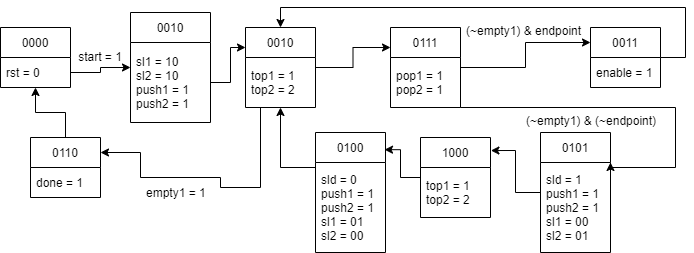

The diagram above was exported from draw.io. Its source (the exported page's mxGraphModel, read from the mxfile embedded in the PNG):
<mxGraphModel dx="509" dy="577" grid="1" gridSize="10" guides="1" tooltips="1" connect="1" arrows="1" fold="1" page="1" pageScale="1" pageWidth="850" pageHeight="1100" math="0" shadow="0">
  <root>
    <mxCell id="0" />
    <mxCell id="1" parent="0" />
    <mxCell id="VwfQNJRkG50cx04mtYaC-3" value="0000" style="swimlane;fontStyle=0;childLayout=stackLayout;horizontal=1;startSize=30;horizontalStack=0;resizeParent=1;resizeParentMax=0;resizeLast=0;collapsible=1;marginBottom=0;" vertex="1" parent="1">
      <mxGeometry x="110" y="270" width="70" height="60" as="geometry" />
    </mxCell>
    <mxCell id="VwfQNJRkG50cx04mtYaC-4" value="rst = 0" style="text;strokeColor=none;fillColor=none;align=left;verticalAlign=middle;spacingLeft=4;spacingRight=4;overflow=hidden;points=[[0,0.5],[1,0.5]];portConstraint=eastwest;rotatable=0;" vertex="1" parent="VwfQNJRkG50cx04mtYaC-3">
      <mxGeometry y="30" width="70" height="30" as="geometry" />
    </mxCell>
    <mxCell id="VwfQNJRkG50cx04mtYaC-9" value="start = 1" style="text;html=1;strokeColor=none;fillColor=none;align=center;verticalAlign=middle;whiteSpace=wrap;rounded=0;" vertex="1" parent="1">
      <mxGeometry x="180" y="285" width="60" height="30" as="geometry" />
    </mxCell>
    <mxCell id="VwfQNJRkG50cx04mtYaC-10" value="0010" style="swimlane;fontStyle=0;childLayout=stackLayout;horizontal=1;startSize=30;horizontalStack=0;resizeParent=1;resizeParentMax=0;resizeLast=0;collapsible=1;marginBottom=0;" vertex="1" parent="1">
      <mxGeometry x="240" y="255" width="80" height="110" as="geometry" />
    </mxCell>
    <mxCell id="VwfQNJRkG50cx04mtYaC-11" value="sl1 = 10&#10;sl2 = 10&#10;push1 = 1&#10;push2 = 1" style="text;strokeColor=none;fillColor=none;align=left;verticalAlign=middle;spacingLeft=4;spacingRight=4;overflow=hidden;points=[[0,0.5],[1,0.5]];portConstraint=eastwest;rotatable=0;" vertex="1" parent="VwfQNJRkG50cx04mtYaC-10">
      <mxGeometry y="30" width="80" height="80" as="geometry" />
    </mxCell>
    <mxCell id="VwfQNJRkG50cx04mtYaC-26" style="edgeStyle=orthogonalEdgeStyle;rounded=0;orthogonalLoop=1;jettySize=auto;html=1;entryX=0;entryY=0.25;entryDx=0;entryDy=0;" edge="1" parent="1" source="VwfQNJRkG50cx04mtYaC-14" target="VwfQNJRkG50cx04mtYaC-24">
      <mxGeometry relative="1" as="geometry" />
    </mxCell>
    <mxCell id="VwfQNJRkG50cx04mtYaC-14" value="0010" style="swimlane;fontStyle=0;childLayout=stackLayout;horizontal=1;startSize=30;horizontalStack=0;resizeParent=1;resizeParentMax=0;resizeLast=0;collapsible=1;marginBottom=0;" vertex="1" parent="1">
      <mxGeometry x="355" y="270" width="70" height="80" as="geometry" />
    </mxCell>
    <mxCell id="VwfQNJRkG50cx04mtYaC-15" value="top1 = 1&#10;top2 = 2" style="text;strokeColor=none;fillColor=none;align=left;verticalAlign=middle;spacingLeft=4;spacingRight=4;overflow=hidden;points=[[0,0.5],[1,0.5]];portConstraint=eastwest;rotatable=0;" vertex="1" parent="VwfQNJRkG50cx04mtYaC-14">
      <mxGeometry y="30" width="70" height="50" as="geometry" />
    </mxCell>
    <mxCell id="VwfQNJRkG50cx04mtYaC-18" style="edgeStyle=orthogonalEdgeStyle;rounded=0;orthogonalLoop=1;jettySize=auto;html=1;entryX=0;entryY=0.25;entryDx=0;entryDy=0;" edge="1" parent="1" source="VwfQNJRkG50cx04mtYaC-11" target="VwfQNJRkG50cx04mtYaC-14">
      <mxGeometry relative="1" as="geometry" />
    </mxCell>
    <mxCell id="VwfQNJRkG50cx04mtYaC-19" style="edgeStyle=orthogonalEdgeStyle;rounded=0;orthogonalLoop=1;jettySize=auto;html=1;" edge="1" parent="1" source="VwfQNJRkG50cx04mtYaC-4" target="VwfQNJRkG50cx04mtYaC-10">
      <mxGeometry relative="1" as="geometry" />
    </mxCell>
    <mxCell id="VwfQNJRkG50cx04mtYaC-29" style="edgeStyle=orthogonalEdgeStyle;rounded=0;orthogonalLoop=1;jettySize=auto;html=1;entryX=0;entryY=0.25;entryDx=0;entryDy=0;" edge="1" parent="1" source="VwfQNJRkG50cx04mtYaC-24" target="VwfQNJRkG50cx04mtYaC-27">
      <mxGeometry relative="1" as="geometry" />
    </mxCell>
    <mxCell id="VwfQNJRkG50cx04mtYaC-32" style="edgeStyle=orthogonalEdgeStyle;rounded=0;orthogonalLoop=1;jettySize=auto;html=1;entryX=1;entryY=0.25;entryDx=0;entryDy=0;" edge="1" parent="1" source="VwfQNJRkG50cx04mtYaC-24" target="VwfQNJRkG50cx04mtYaC-34">
      <mxGeometry relative="1" as="geometry">
        <mxPoint x="790" y="480" as="targetPoint" />
        <Array as="points">
          <mxPoint x="785" y="350" />
          <mxPoint x="785" y="410" />
          <mxPoint x="720" y="410" />
        </Array>
      </mxGeometry>
    </mxCell>
    <mxCell id="VwfQNJRkG50cx04mtYaC-24" value="0111" style="swimlane;fontStyle=0;childLayout=stackLayout;horizontal=1;startSize=30;horizontalStack=0;resizeParent=1;resizeParentMax=0;resizeLast=0;collapsible=1;marginBottom=0;" vertex="1" parent="1">
      <mxGeometry x="500" y="270" width="70" height="80" as="geometry" />
    </mxCell>
    <mxCell id="VwfQNJRkG50cx04mtYaC-25" value="pop1 = 1&#10;pop2 = 1" style="text;strokeColor=none;fillColor=none;align=left;verticalAlign=middle;spacingLeft=4;spacingRight=4;overflow=hidden;points=[[0,0.5],[1,0.5]];portConstraint=eastwest;rotatable=0;" vertex="1" parent="VwfQNJRkG50cx04mtYaC-24">
      <mxGeometry y="30" width="70" height="50" as="geometry" />
    </mxCell>
    <mxCell id="VwfQNJRkG50cx04mtYaC-31" style="edgeStyle=orthogonalEdgeStyle;rounded=0;orthogonalLoop=1;jettySize=auto;html=1;entryX=0.5;entryY=0;entryDx=0;entryDy=0;" edge="1" parent="1" source="VwfQNJRkG50cx04mtYaC-27" target="VwfQNJRkG50cx04mtYaC-14">
      <mxGeometry relative="1" as="geometry">
        <Array as="points">
          <mxPoint x="795" y="300" />
          <mxPoint x="795" y="250" />
          <mxPoint x="390" y="250" />
        </Array>
      </mxGeometry>
    </mxCell>
    <mxCell id="VwfQNJRkG50cx04mtYaC-27" value="0011" style="swimlane;fontStyle=0;childLayout=stackLayout;horizontal=1;startSize=30;horizontalStack=0;resizeParent=1;resizeParentMax=0;resizeLast=0;collapsible=1;marginBottom=0;" vertex="1" parent="1">
      <mxGeometry x="700" y="270" width="70" height="60" as="geometry" />
    </mxCell>
    <mxCell id="VwfQNJRkG50cx04mtYaC-28" value="enable = 1" style="text;strokeColor=none;fillColor=none;align=left;verticalAlign=middle;spacingLeft=4;spacingRight=4;overflow=hidden;points=[[0,0.5],[1,0.5]];portConstraint=eastwest;rotatable=0;" vertex="1" parent="VwfQNJRkG50cx04mtYaC-27">
      <mxGeometry y="30" width="70" height="30" as="geometry" />
    </mxCell>
    <mxCell id="VwfQNJRkG50cx04mtYaC-30" value="(~empty1) &amp; endpoint" style="text;strokeColor=none;fillColor=none;align=left;verticalAlign=middle;spacingLeft=4;spacingRight=4;overflow=hidden;points=[[0,0.5],[1,0.5]];portConstraint=eastwest;rotatable=0;" vertex="1" parent="1">
      <mxGeometry x="570" y="260" width="140" height="25" as="geometry" />
    </mxCell>
    <mxCell id="VwfQNJRkG50cx04mtYaC-33" value="(~empty1) &amp; (~endpoint)" style="text;strokeColor=none;fillColor=none;align=left;verticalAlign=middle;spacingLeft=4;spacingRight=4;overflow=hidden;points=[[0,0.5],[1,0.5]];portConstraint=eastwest;rotatable=0;" vertex="1" parent="1">
      <mxGeometry x="630" y="350" width="140" height="25" as="geometry" />
    </mxCell>
    <mxCell id="VwfQNJRkG50cx04mtYaC-48" style="edgeStyle=orthogonalEdgeStyle;rounded=0;orthogonalLoop=1;jettySize=auto;html=1;entryX=1.006;entryY=0.163;entryDx=0;entryDy=0;entryPerimeter=0;" edge="1" parent="1" source="VwfQNJRkG50cx04mtYaC-34" target="VwfQNJRkG50cx04mtYaC-46">
      <mxGeometry relative="1" as="geometry" />
    </mxCell>
    <mxCell id="VwfQNJRkG50cx04mtYaC-34" value="0101" style="swimlane;fontStyle=0;childLayout=stackLayout;horizontal=1;startSize=30;horizontalStack=0;resizeParent=1;resizeParentMax=0;resizeLast=0;collapsible=1;marginBottom=0;" vertex="1" parent="1">
      <mxGeometry x="650" y="375" width="70" height="120" as="geometry" />
    </mxCell>
    <mxCell id="VwfQNJRkG50cx04mtYaC-35" value="sld = 1&#10;push1 = 1&#10;push2 = 1&#10;sl1 = 00&#10;sl2 = 01" style="text;strokeColor=none;fillColor=none;align=left;verticalAlign=middle;spacingLeft=4;spacingRight=4;overflow=hidden;points=[[0,0.5],[1,0.5]];portConstraint=eastwest;rotatable=0;" vertex="1" parent="VwfQNJRkG50cx04mtYaC-34">
      <mxGeometry y="30" width="70" height="90" as="geometry" />
    </mxCell>
    <mxCell id="VwfQNJRkG50cx04mtYaC-39" style="edgeStyle=orthogonalEdgeStyle;rounded=0;orthogonalLoop=1;jettySize=auto;html=1;" edge="1" parent="1" source="VwfQNJRkG50cx04mtYaC-36" target="VwfQNJRkG50cx04mtYaC-14">
      <mxGeometry relative="1" as="geometry">
        <Array as="points">
          <mxPoint x="390" y="410" />
        </Array>
      </mxGeometry>
    </mxCell>
    <mxCell id="VwfQNJRkG50cx04mtYaC-36" value="0100" style="swimlane;fontStyle=0;childLayout=stackLayout;horizontal=1;startSize=30;horizontalStack=0;resizeParent=1;resizeParentMax=0;resizeLast=0;collapsible=1;marginBottom=0;" vertex="1" parent="1">
      <mxGeometry x="425" y="375" width="70" height="120" as="geometry" />
    </mxCell>
    <mxCell id="VwfQNJRkG50cx04mtYaC-37" value="sld = 0&#10;push1 = 1&#10;push2 = 1&#10;sl1 = 01&#10;sl2 = 00" style="text;strokeColor=none;fillColor=none;align=left;verticalAlign=middle;spacingLeft=4;spacingRight=4;overflow=hidden;points=[[0,0.5],[1,0.5]];portConstraint=eastwest;rotatable=0;" vertex="1" parent="VwfQNJRkG50cx04mtYaC-36">
      <mxGeometry y="30" width="70" height="90" as="geometry" />
    </mxCell>
    <mxCell id="VwfQNJRkG50cx04mtYaC-45" style="edgeStyle=orthogonalEdgeStyle;rounded=0;orthogonalLoop=1;jettySize=auto;html=1;" edge="1" parent="1" source="VwfQNJRkG50cx04mtYaC-41" target="VwfQNJRkG50cx04mtYaC-3">
      <mxGeometry relative="1" as="geometry" />
    </mxCell>
    <mxCell id="VwfQNJRkG50cx04mtYaC-41" value="0110" style="swimlane;fontStyle=0;childLayout=stackLayout;horizontal=1;startSize=30;horizontalStack=0;resizeParent=1;resizeParentMax=0;resizeLast=0;collapsible=1;marginBottom=0;" vertex="1" parent="1">
      <mxGeometry x="140" y="380" width="70" height="60" as="geometry" />
    </mxCell>
    <mxCell id="VwfQNJRkG50cx04mtYaC-42" value="done = 1" style="text;strokeColor=none;fillColor=none;align=left;verticalAlign=middle;spacingLeft=4;spacingRight=4;overflow=hidden;points=[[0,0.5],[1,0.5]];portConstraint=eastwest;rotatable=0;" vertex="1" parent="VwfQNJRkG50cx04mtYaC-41">
      <mxGeometry y="30" width="70" height="30" as="geometry" />
    </mxCell>
    <mxCell id="VwfQNJRkG50cx04mtYaC-43" style="edgeStyle=orthogonalEdgeStyle;rounded=0;orthogonalLoop=1;jettySize=auto;html=1;entryX=1;entryY=0.25;entryDx=0;entryDy=0;" edge="1" parent="1" source="VwfQNJRkG50cx04mtYaC-15" target="VwfQNJRkG50cx04mtYaC-41">
      <mxGeometry relative="1" as="geometry">
        <Array as="points">
          <mxPoint x="370" y="430" />
          <mxPoint x="330" y="430" />
          <mxPoint x="330" y="420" />
          <mxPoint x="250" y="420" />
        </Array>
      </mxGeometry>
    </mxCell>
    <mxCell id="VwfQNJRkG50cx04mtYaC-44" value="empty1 = 1" style="text;strokeColor=none;fillColor=none;align=left;verticalAlign=middle;spacingLeft=4;spacingRight=4;overflow=hidden;points=[[0,0.5],[1,0.5]];portConstraint=eastwest;rotatable=0;" vertex="1" parent="1">
      <mxGeometry x="250" y="420" width="80" height="30" as="geometry" />
    </mxCell>
    <mxCell id="VwfQNJRkG50cx04mtYaC-49" style="edgeStyle=orthogonalEdgeStyle;rounded=0;orthogonalLoop=1;jettySize=auto;html=1;entryX=0.986;entryY=0.143;entryDx=0;entryDy=0;entryPerimeter=0;" edge="1" parent="1" source="VwfQNJRkG50cx04mtYaC-46" target="VwfQNJRkG50cx04mtYaC-36">
      <mxGeometry relative="1" as="geometry" />
    </mxCell>
    <mxCell id="VwfQNJRkG50cx04mtYaC-46" value="1000" style="swimlane;fontStyle=0;childLayout=stackLayout;horizontal=1;startSize=30;horizontalStack=0;resizeParent=1;resizeParentMax=0;resizeLast=0;collapsible=1;marginBottom=0;" vertex="1" parent="1">
      <mxGeometry x="530" y="380" width="70" height="80" as="geometry" />
    </mxCell>
    <mxCell id="VwfQNJRkG50cx04mtYaC-47" value="top1 = 1&#10;top2 = 2" style="text;strokeColor=none;fillColor=none;align=left;verticalAlign=middle;spacingLeft=4;spacingRight=4;overflow=hidden;points=[[0,0.5],[1,0.5]];portConstraint=eastwest;rotatable=0;" vertex="1" parent="VwfQNJRkG50cx04mtYaC-46">
      <mxGeometry y="30" width="70" height="50" as="geometry" />
    </mxCell>
  </root>
</mxGraphModel>